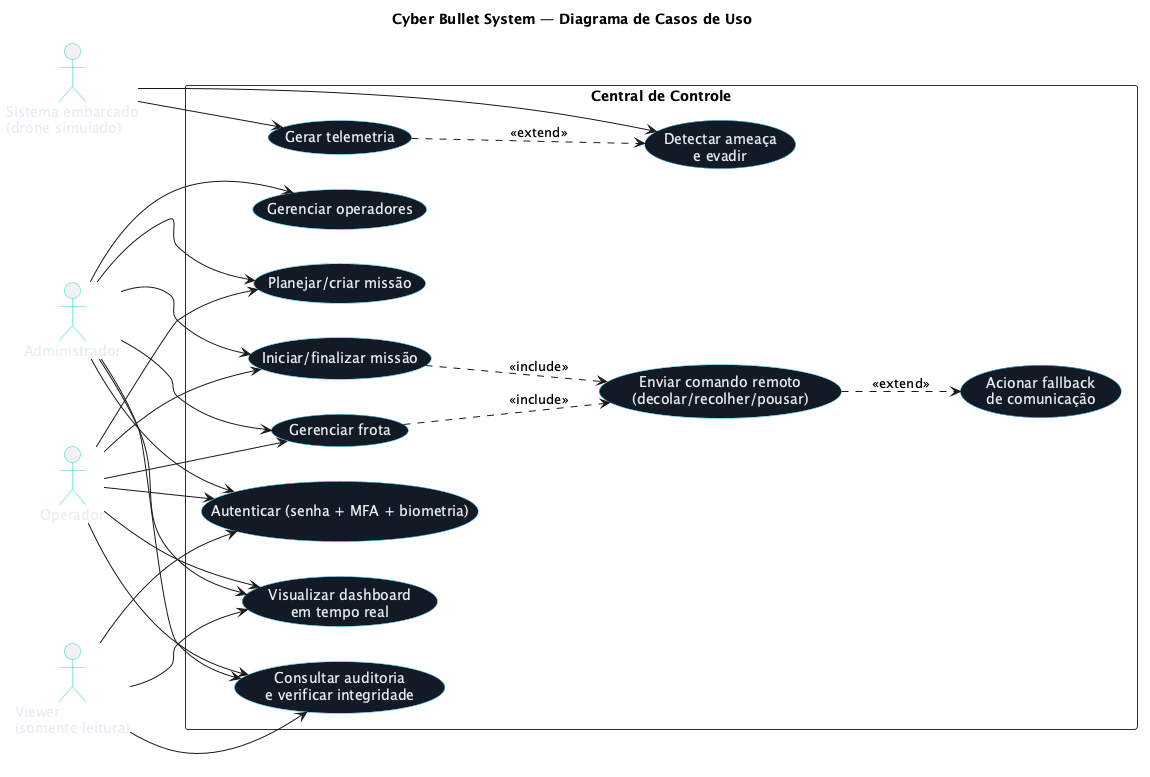

The diagram above was rendered by PlantUML. Its source (embedded in the PNG):
@startuml usecase
title Cyber Bullet System — Diagrama de Casos de Uso

left to right direction
skinparam actorBorderColor #2dd4bf
skinparam actorFontColor #e6edf3
skinparam usecaseBackgroundColor #131a26
skinparam usecaseBorderColor #38bdf8
skinparam usecaseFontColor #e6edf3
skinparam packageBorderColor #243044

actor "Administrador" as ADM
actor "Operador" as OP
actor "Viewer\n(somente leitura)" as VW
actor "Sistema embarcado\n(drone simulado)" as SYS

rectangle "Central de Controle" {
  usecase "Autenticar (senha + MFA + biometria)" as UC_AUTH
  usecase "Visualizar dashboard\nem tempo real" as UC_DASH
  usecase "Gerenciar frota" as UC_FLEET
  usecase "Enviar comando remoto\n(decolar/recolher/pousar)" as UC_CMD
  usecase "Planejar/criar missão" as UC_MNEW
  usecase "Iniciar/finalizar missão" as UC_MRUN
  usecase "Consultar auditoria\ne verificar integridade" as UC_AUD
  usecase "Gerar telemetria" as UC_TELE
  usecase "Detectar ameaça\ne evadir" as UC_THREAT
  usecase "Acionar fallback\nde comunicação" as UC_FB
  usecase "Gerenciar operadores" as UC_USERS
}

' Todos autenticam
ADM --> UC_AUTH
OP  --> UC_AUTH
VW  --> UC_AUTH

' Viewer: só leitura
VW --> UC_DASH
VW --> UC_AUD

' Operador: opera frota e missões
OP --> UC_DASH
OP --> UC_FLEET
OP --> UC_MNEW
OP --> UC_MRUN
OP --> UC_AUD

' Admin: tudo + operadores
ADM --> UC_FLEET
ADM --> UC_MNEW
ADM --> UC_MRUN
ADM --> UC_USERS
ADM --> UC_DASH
ADM --> UC_AUD

' Relações entre casos de uso
UC_FLEET ..> UC_CMD : <<include>>
UC_CMD ..> UC_FB : <<extend>>
UC_MRUN ..> UC_CMD : <<include>>

' Ator sistema (simulado) dispara casos automáticos
SYS --> UC_TELE
SYS --> UC_THREAT
UC_TELE ..> UC_THREAT : <<extend>>

@enduml